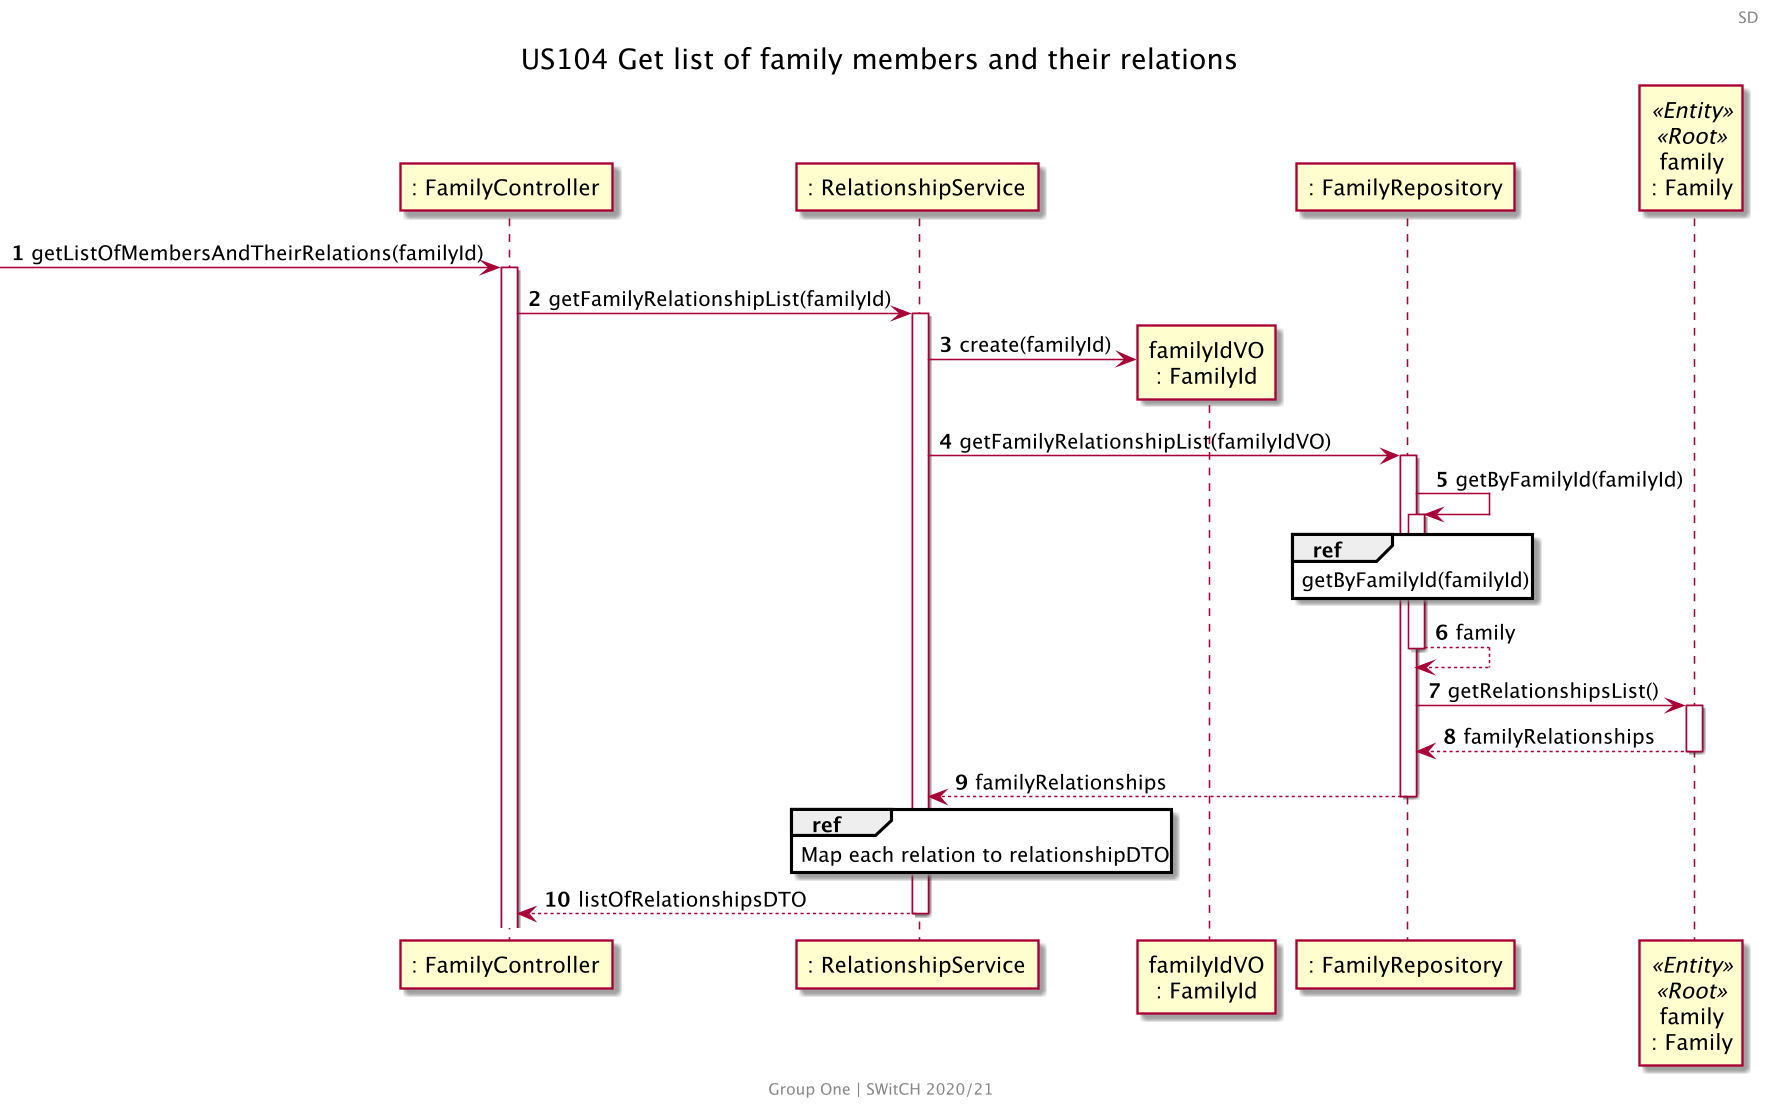

The diagram above was rendered by PlantUML. Its source (embedded in the PNG):
@startuml US104_SD
skinparam backgroundColor transparent
skinparam Dpi 150
center footer
    Group One | SWitCH 2020/21
end footer
autonumber
header SD
title US104 Get list of family members and their relations
participant ": FamilyController" as FC
participant ": RelationshipService" as RS
participant "familyIdVO\n: FamilyId" as FIVO
participant ": FamilyRepository" as FR
participant "family\n: Family" as F <<Entity>> <<Root>>


[-> FC ++: getListOfMembersAndTheirRelations(familyId)
FC -> RS ++ : getFamilyRelationshipList(familyId)
RS -> FIVO ** : create(familyId)
RS -> FR ++: getFamilyRelationshipList(familyIdVO)
FR -> FR ++: getByFamilyId(familyId)
ref over FR
  getByFamilyId(familyId)
end
return family
FR -> F ++: getRelationshipsList()
return familyRelationships
return familyRelationships
ref over RS
  Map each relation to relationshipDTO
end
return listOfRelationshipsDTO
@enduml